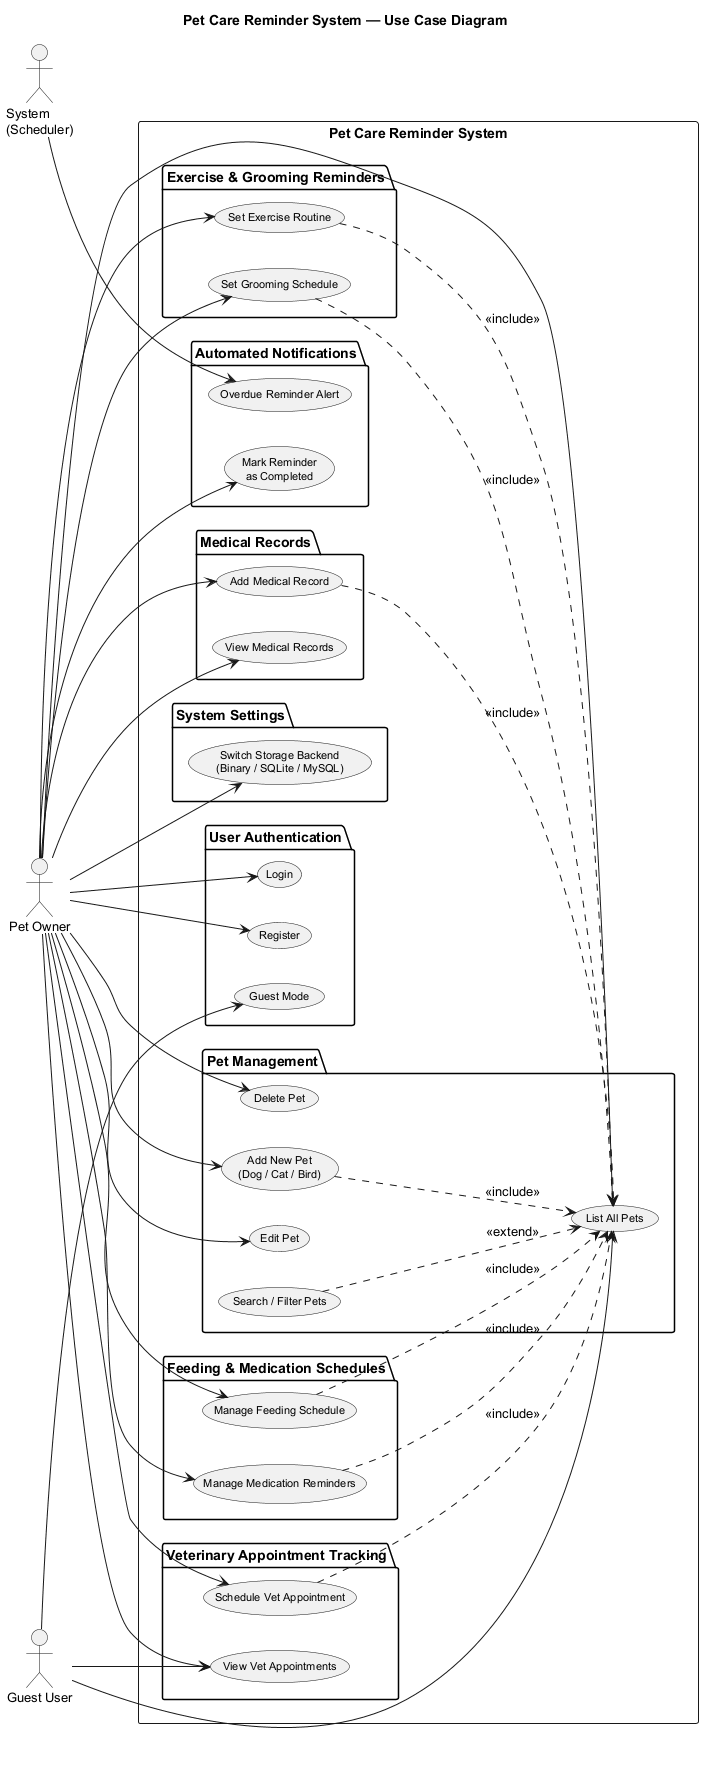

The diagram above was rendered by PlantUML. Its source (embedded in the PNG):
@startuml PetReminderUseCase
title Pet Care Reminder System — Use Case Diagram

left to right direction
skinparam actorFontSize 13
skinparam usecaseFontSize 11

actor "Pet Owner" as User
actor "Guest User" as Guest
actor "System\n(Scheduler)" as System

rectangle "Pet Care Reminder System" {

    package "User Authentication" {
        usecase "Login" as UC_LOGIN
        usecase "Register" as UC_REGISTER
        usecase "Guest Mode" as UC_GUEST
    }

    package "Pet Management" {
        usecase "List All Pets" as UC_PET_LIST
        usecase "Add New Pet\n(Dog / Cat / Bird)" as UC_PET_ADD
        usecase "Edit Pet" as UC_PET_EDIT
        usecase "Delete Pet" as UC_PET_DEL
        usecase "Search / Filter Pets" as UC_PET_SEARCH
    }

    package "Feeding & Medication Schedules" {
        usecase "Manage Feeding Schedule" as UC_FEED
        usecase "Manage Medication Reminders" as UC_MED
    }

    package "Veterinary Appointment Tracking" {
        usecase "Schedule Vet Appointment" as UC_VET_ADD
        usecase "View Vet Appointments" as UC_VET_LIST
    }

    package "Exercise & Grooming Reminders" {
        usecase "Set Exercise Routine" as UC_EXERCISE
        usecase "Set Grooming Schedule" as UC_GROOM
    }

    package "Medical Records" {
        usecase "Add Medical Record" as UC_MED_ADD
        usecase "View Medical Records" as UC_MED_VIEW
    }

    package "System Settings" {
        usecase "Switch Storage Backend\n(Binary / SQLite / MySQL)" as UC_STORAGE
    }

    package "Automated Notifications" {
        usecase "Overdue Reminder Alert" as UC_OVERDUE
        usecase "Mark Reminder\nas Completed" as UC_COMPLETE
    }
}

' ── Pet Owner (full access) ──
User --> UC_LOGIN
User --> UC_REGISTER

User --> UC_PET_LIST
User --> UC_PET_ADD
User --> UC_PET_EDIT
User --> UC_PET_DEL

User --> UC_FEED
User --> UC_MED

User --> UC_VET_ADD
User --> UC_VET_LIST

User --> UC_EXERCISE
User --> UC_GROOM

User --> UC_MED_ADD
User --> UC_MED_VIEW

User --> UC_STORAGE
User --> UC_COMPLETE

' ── Guest User (read-only) ──
Guest --> UC_GUEST
Guest --> UC_PET_LIST
Guest --> UC_VET_LIST

' ── System actor ──
System --> UC_OVERDUE

' ── <<include>> Relationships ──
UC_PET_ADD ..> UC_PET_LIST : <<include>>
UC_FEED ..> UC_PET_LIST : <<include>>
UC_MED ..> UC_PET_LIST : <<include>>
UC_VET_ADD ..> UC_PET_LIST : <<include>>
UC_EXERCISE ..> UC_PET_LIST : <<include>>
UC_GROOM ..> UC_PET_LIST : <<include>>
UC_MED_ADD ..> UC_PET_LIST : <<include>>

' ── <<extend>> Relationships ──
UC_PET_SEARCH ..> UC_PET_LIST : <<extend>>

@enduml